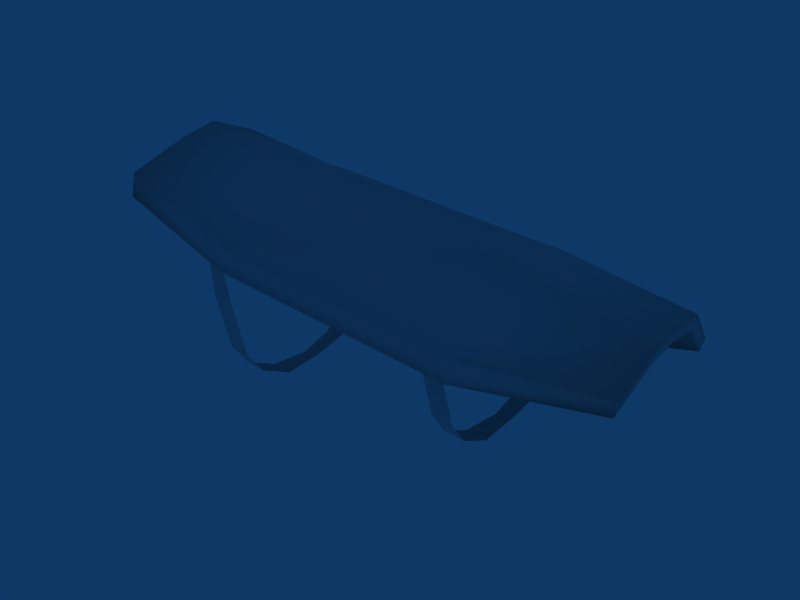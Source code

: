# Source: starforearmoga.blend  (saved by Blender 2.49.2; exported with 4.5.12 LTS)
import bpy
from mathutils import Matrix  # noqa: F401  (used for matrix-valued properties, if any)

bpy.ops.wm.read_factory_settings(use_empty=True)
scene = bpy.context.scene
scene.name = 'Scene'

# ---- collections
col_collection_1 = bpy.data.collections.new('Collection 1'); scene.collection.children.link(col_collection_1)

# ---- materials (node trees are filled in below, after node groups)
mat_material_002 = bpy.data.materials.new('Material.002')
mat_material_002.alpha_threshold = 0.0
mat_material_002.roughness = 0.5
mat_material_002.line_color = (0.0, 0.0, 0.0, 1.0)

# ---- material node trees

# ---- world
world_world = bpy.data.worlds.new('World'); scene.world = world_world
world_world.color = (0.05656, 0.2208, 0.4)
world_world.use_sun_shadow = False
world_world.sun_shadow_jitter_overblur = 0.0
world_world.cycles.sampling_method = 'MANUAL'
world_world.cycles.sample_map_resolution = 256

# ---- meshes
me_plane_001 = bpy.data.meshes.new('Plane.001')
me_plane_001.from_pydata([(0.6934, -0.003533, 1.572), (0.694, 0.07229, 1.558), (0.5288, 0.07523, 1.574), (0.528, 0.001182, 1.595), (0.583, 0.07853, 1.558), (0.6953, 0.03962, 1.6), (0.5838, -0.007452, 1.585), (0.5351, 0.03869, 1.61), (0.5837, 0.03877, 1.605), (0.6953, 0.02424, 1.598), (0.5348, 0.02234, 1.607), (0.5834, 0.02364, 1.603), (0.6949, 0.0566, 1.592), (0.5329, 0.06202, 1.599), (0.5833, 0.05933, 1.596), (0.7529, 0.003137, 1.58), (0.7542, 0.0223, 1.591), (0.7536, 0.03651, 1.592), (0.75, 0.06749, 1.574), (0.7525, 0.05248, 1.589), (0.7533, 0.05412, 1.595), (0.7508, 0.06912, 1.579), (0.7544, 0.03815, 1.597), (0.7549, 0.02394, 1.596), (0.7535, 0.004539, 1.585), (0.5841, 0.06097, 1.605), (0.5337, 0.06366, 1.609), (0.6957, 0.05803, 1.601), (0.5842, 0.02528, 1.612), (0.5355, 0.02398, 1.616), (0.6961, 0.02566, 1.608), (0.5845, 0.04041, 1.615), (0.5358, 0.04033, 1.619), (0.5846, -0.005813, 1.595), (0.696, 0.04104, 1.61), (0.5838, 0.08017, 1.568), (0.5287, 0.002821, 1.605), (0.5296, 0.07686, 1.583), (0.6948, 0.07372, 1.565), (0.6941, -0.002107, 1.581), (0.5917, 0.07832, 1.558), (0.5921, -0.007864, 1.583), (0.5924, 0.03894, 1.604), (0.592, 0.02337, 1.602), (0.592, 0.05933, 1.595), (0.5929, -0.006225, 1.593), (0.5924, 0.07996, 1.567), (0.5928, 0.02501, 1.612), (0.5931, 0.04058, 1.614), (0.5928, 0.06096, 1.605), (0.6853, 0.07281, 1.558), (0.6848, -0.003901, 1.573), (0.6865, 0.03956, 1.601), (0.6865, 0.02416, 1.599), (0.6861, 0.05683, 1.592), (0.6855, -0.002457, 1.582), (0.6861, 0.07425, 1.565), (0.6873, 0.02561, 1.608), (0.6873, 0.04101, 1.61), (0.6869, 0.05828, 1.601), (0.6944, 0.0004959, 1.554), (0.6858, 0.0001277, 1.555), (0.6823, 0.02577, 1.534), (0.6909, 0.02614, 1.533), (0.684, 0.009512, 1.543), (0.6926, 0.009881, 1.542), (0.6907, 0.04432, 1.534), (0.6824, 0.04395, 1.532), (0.6845, 0.0713, 1.55), (0.6931, 0.07167, 1.55), (0.6834, 0.05763, 1.537), (0.6919, 0.05799, 1.538), (0.59, 0.05799, 1.528), (0.5815, 0.05763, 1.527), (0.5912, 0.07167, 1.54), (0.5825, 0.0713, 1.539), (0.5804, 0.04395, 1.522), (0.5888, 0.04432, 1.524), (0.5907, 0.009881, 1.532), (0.5821, 0.009512, 1.533), (0.5889, 0.02614, 1.523), (0.5803, 0.02577, 1.524), (0.5838, 0.0001277, 1.545), (0.5924, 0.0004959, 1.544), (0.5926, -0.005885, 1.569), (0.584, -0.006253, 1.57)], [], [(3, 10, 11, 6), (10, 7, 8, 11), (7, 13, 14, 8), (13, 2, 4, 14), (0, 9, 16, 15), (9, 5, 17, 16), (12, 1, 18, 19), (5, 12, 19, 17), (17, 19, 20, 22), (19, 18, 21, 20), (18, 1, 38, 21), (16, 17, 22, 23), (0, 15, 24, 39), (15, 16, 23, 24), (13, 7, 32, 26), (2, 13, 26, 37), (7, 10, 29, 32), (10, 3, 36, 29), (3, 6, 33, 36), (4, 2, 37, 35), (28, 29, 36, 33), (31, 32, 29, 28), (25, 26, 32, 31), (35, 37, 26, 25), (23, 30, 39, 24), (22, 34, 30, 23), (21, 38, 27, 20), (20, 27, 34, 22), (11, 43, 41, 6), (8, 42, 43, 11), (14, 44, 42, 8), (4, 40, 44, 14), (6, 41, 45, 33), (40, 4, 35, 46), (47, 28, 33, 45), (48, 31, 28, 47), (49, 25, 31, 48), (46, 35, 25, 49), (43, 53, 51, 41), (0, 51, 53, 9), (42, 52, 53, 43), (52, 5, 9, 53), (44, 54, 52, 42), (54, 12, 5, 52), (40, 50, 54, 44), (50, 1, 12, 54), (41, 51, 55, 45), (51, 0, 39, 55), (1, 50, 56, 38), (50, 40, 46, 56), (30, 57, 55, 39), (57, 47, 45, 55), (34, 58, 57, 30), (58, 48, 47, 57), (27, 59, 58, 34), (59, 49, 48, 58), (38, 56, 59, 27), (56, 46, 49, 59), (0, 51, 61, 60), (61, 64, 65, 60), (64, 62, 63, 65), (63, 62, 67, 66), (67, 70, 71, 66), (70, 68, 69, 71), (1, 69, 68, 50), (73, 75, 74, 72), (76, 73, 72, 77), (80, 81, 76, 77), (79, 81, 80, 78), (82, 79, 78, 83), (82, 83, 84, 85), (6, 85, 84, 41), (4, 40, 74, 75)])
me_plane_001.polygons.foreach_set('use_smooth', [True] * 73)
_uv = me_plane_001.uv_layers.new(name='UVTex')
_uv.uv.foreach_set('vector', [0.2439, 0.2062, 0.2113, 0.2119, 0.209, 0.2611, 0.257, 0.2629, 0.2113, 0.2119, 0.1891, 0.2118, 0.1884, 0.2612, 0.209, 0.2611, 0.1891, 0.2118, 0.155, 0.2103, 0.1579, 0.2613, 0.1884, 0.2612, 0.155, 0.2103, 0.1162, 0.2083, 0.1013, 0.2637, 0.1579, 0.2613, 0.2585, 0.3743, 0.2073, 0.3741, 0.2091, 0.4335, 0.2386, 0.4336, 0.2073, 0.3741, 0.1868, 0.3738, 0.19, 0.4327, 0.2091, 0.4335, 0.1615, 0.3739, 0.1118, 0.3753, 0.1391, 0.4307, 0.1681, 0.4318, 0.1868, 0.3738, 0.1615, 0.3739, 0.1681, 0.4318, 0.19, 0.4327, 0.5172, 0.747, 0.4959, 0.7457, 0.4957, 0.7398, 0.5171, 0.7411, 0.4959, 0.7457, 0.4715, 0.7569, 0.4713, 0.7509, 0.4957, 0.7398, 0.4715, 0.7569, 0.4143, 0.7711, 0.4145, 0.765, 0.4713, 0.7509, 0.5351, 0.7514, 0.5172, 0.747, 0.5171, 0.7411, 0.5349, 0.7455, 0.6056, 0.7748, 0.556, 0.7662, 0.5558, 0.7612, 0.6055, 0.7687, 0.556, 0.7662, 0.5351, 0.7514, 0.5349, 0.7455, 0.5558, 0.7612, 0.2695, 0.7519, 0.2475, 0.7475, 0.2476, 0.741, 0.2696, 0.7454, 0.2849, 0.7675, 0.2695, 0.7519, 0.2696, 0.7454, 0.285, 0.7611, 0.2475, 0.7475, 0.2335, 0.7509, 0.2336, 0.7444, 0.2476, 0.741, 0.2335, 0.7509, 0.2157, 0.761, 0.2158, 0.7545, 0.2336, 0.7444, 0.7297, 0.7662, 0.682, 0.7708, 0.6819, 0.7647, 0.7296, 0.7601, 0.3341, 0.7748, 0.2849, 0.7675, 0.285, 0.7611, 0.3342, 0.7683, 0.5452, 0.3248, 0.5536, 0.213, 0.6282, 0.2014, 0.6541, 0.3308, 0.4984, 0.3241, 0.5032, 0.212, 0.5536, 0.213, 0.5452, 0.3248, 0.4292, 0.3233, 0.4257, 0.2073, 0.5032, 0.212, 0.4984, 0.3241, 0.3003, 0.3269, 0.3378, 0.2014, 0.4257, 0.2073, 0.4292, 0.3233, 0.5325, 0.7156, 0.5335, 0.5803, 0.649, 0.5845, 0.6018, 0.7187, 0.4889, 0.7127, 0.4878, 0.5783, 0.5335, 0.5803, 0.5325, 0.7156, 0.3728, 0.7076, 0.3125, 0.5813, 0.4311, 0.578, 0.439, 0.7099, 0.439, 0.7099, 0.4311, 0.578, 0.4878, 0.5783, 0.4889, 0.7127, 0.209, 0.2611, 0.2094, 0.2699, 0.2586, 0.2715, 0.257, 0.2629, 0.1884, 0.2612, 0.1881, 0.27, 0.2094, 0.2699, 0.209, 0.2611, 0.1579, 0.2613, 0.1578, 0.2702, 0.1881, 0.27, 0.1884, 0.2612, 0.1013, 0.2637, 0.102, 0.2724, 0.1578, 0.2702, 0.1579, 0.2613, 0.682, 0.7708, 0.6749, 0.772, 0.6748, 0.7659, 0.6819, 0.7647, 0.3418, 0.7745, 0.3341, 0.7748, 0.3342, 0.7683, 0.342, 0.7683, 0.5454, 0.3448, 0.5452, 0.3248, 0.6541, 0.3308, 0.6572, 0.3504, 0.497, 0.3441, 0.4984, 0.3241, 0.5452, 0.3248, 0.5454, 0.3448, 0.4283, 0.3435, 0.4292, 0.3233, 0.4984, 0.3241, 0.497, 0.3441, 0.3003, 0.3467, 0.3003, 0.3269, 0.4292, 0.3233, 0.4283, 0.3435, 0.2094, 0.2699, 0.2076, 0.3654, 0.2586, 0.3656, 0.2586, 0.2715, 0.2585, 0.3743, 0.2586, 0.3656, 0.2076, 0.3654, 0.2073, 0.3741, 0.1881, 0.27, 0.1869, 0.3651, 0.2076, 0.3654, 0.2094, 0.2699, 0.1869, 0.3651, 0.1868, 0.3738, 0.2073, 0.3741, 0.2076, 0.3654, 0.1578, 0.2702, 0.1611, 0.3652, 0.1869, 0.3651, 0.1881, 0.27, 0.1611, 0.3652, 0.1615, 0.3739, 0.1868, 0.3738, 0.1869, 0.3651, 0.102, 0.2724, 0.1109, 0.3666, 0.1611, 0.3652, 0.1578, 0.2702, 0.1109, 0.3666, 0.1118, 0.3753, 0.1615, 0.3739, 0.1611, 0.3652, 0.6749, 0.772, 0.6129, 0.7746, 0.6128, 0.7685, 0.6748, 0.7659, 0.6129, 0.7746, 0.6056, 0.7748, 0.6055, 0.7687, 0.6128, 0.7685, 0.4143, 0.7711, 0.4048, 0.7715, 0.405, 0.7654, 0.4145, 0.765, 0.4048, 0.7715, 0.3418, 0.7745, 0.342, 0.7683, 0.405, 0.7654, 0.5335, 0.5803, 0.5351, 0.5604, 0.6504, 0.5647, 0.649, 0.5845, 0.5351, 0.5604, 0.5454, 0.3448, 0.6572, 0.3504, 0.6504, 0.5647, 0.4878, 0.5783, 0.4884, 0.5589, 0.5351, 0.5604, 0.5335, 0.5803, 0.4884, 0.5589, 0.497, 0.3441, 0.5454, 0.3448, 0.5351, 0.5604, 0.4311, 0.578, 0.4304, 0.5583, 0.4884, 0.5589, 0.4878, 0.5783, 0.4304, 0.5583, 0.4283, 0.3435, 0.497, 0.3441, 0.4884, 0.5589, 0.3125, 0.5813, 0.3109, 0.5614, 0.4304, 0.5583, 0.4311, 0.578, 0.3109, 0.5614, 0.3003, 0.3467, 0.4283, 0.3435, 0.4304, 0.5583, 0.4724, 0.05476, 0.4748, 0.03505, 0.5278, 0.04578, 0.5254, 0.06549, 0.5278, 0.04578, 0.5755, 0.04913, 0.5731, 0.06884, 0.5254, 0.06549, 0.5755, 0.04913, 0.6314, 0.05271, 0.629, 0.07242, 0.5731, 0.06884, 0.629, 0.07242, 0.6314, 0.05271, 0.6865, 0.05905, 0.6837, 0.07873, 0.6865, 0.05905, 0.7289, 0.06899, 0.7253, 0.08845, 0.6837, 0.07873, 0.7289, 0.06899, 0.7825, 0.08237, 0.7769, 0.1017, 0.7253, 0.08845, 0.7999, 0.1082, 0.7769, 0.1017, 0.7825, 0.08237, 0.8067, 0.089, 0.7184, 0.06861, 0.759, 0.07889, 0.7547, 0.09354, 0.7156, 0.08337, 0.6863, 0.06097, 0.7184, 0.06861, 0.7156, 0.08337, 0.6841, 0.07589, 0.6425, 0.07098, 0.6445, 0.05603, 0.6863, 0.06097, 0.6841, 0.07589, 0.6021, 0.05319, 0.6445, 0.05603, 0.6425, 0.07098, 0.6001, 0.06814, 0.5659, 0.05054, 0.6021, 0.05319, 0.6001, 0.06814, 0.564, 0.06549, 0.5659, 0.05054, 0.564, 0.06549, 0.5053, 0.05624, 0.5072, 0.04129, 0.4729, 0.03551, 0.5072, 0.04129, 0.5053, 0.05624, 0.4741, 0.05046, 0.8042, 0.08864, 0.7987, 0.1031, 0.7547, 0.09354, 0.759, 0.07889])
me_plane_001.materials.append(mat_material_002)
me_plane_001.use_remesh_preserve_volume = False
me_plane_001.use_remesh_preserve_attributes = False
me_plane_001.use_mirror_vertex_groups = False
me_plane_001.update()

# ---- objects
ob_forearmpad = bpy.data.objects.new('ForeArmPad', me_plane_001)

# ---- transforms, parenting, visibility, modifiers, constraints
ob_forearmpad.location = (-0.1405, 0.06362, -5.062)
ob_forearmpad.scale = (4.777, 4.777, 4.777)
ob_forearmpad.lock_rotations_4d = False
ob_forearmpad.empty_display_type = 'ARROWS'
ob_forearmpad.show_in_front = True
ob_forearmpad.lineart.crease_threshold = 0.0

# ---- collection membership
col_collection_1.objects.link(ob_forearmpad)

# ---- scene / render settings (as saved in the file)
scene.frame_start = 1; scene.frame_end = 250; scene.frame_set(1)
scene.render.engine = 'BLENDER_EEVEE_NEXT'
scene.render.image_settings.file_format = 'JPEG'
scene.render.image_settings.color_mode = 'RGB'
scene.render.image_settings.compression = 90
scene.render.resolution_x = 800
scene.render.resolution_y = 600
scene.render.pixel_aspect_x = 100.0
scene.render.pixel_aspect_y = 100.0
scene.render.fps = 25
scene.render.dither_intensity = 0.0
scene.render.use_compositing = False
scene.render.use_sequencer = False
scene.render.bake_margin = 2
scene.render.bake_bias = 0.0
scene.render.use_stamp_time = False
scene.render.use_stamp_date = False
scene.render.use_stamp_frame = False
scene.render.use_stamp_camera = False
scene.render.use_stamp_scene = False
scene.render.use_stamp_filename = False
scene.render.use_stamp_render_time = False
scene.render.stamp_font_size = 0
scene.cycles.use_denoising = False
scene.cycles.samples = 10
scene.cycles.sampling_pattern = 'TABULATED_SOBOL'
scene.cycles.light_sampling_threshold = 0.0
scene.cycles.use_adaptive_sampling = False
scene.cycles.use_light_tree = False
scene.cycles.blur_glossy = 0.0
scene.cycles.volume_bounces = 1
scene.cycles.pixel_filter_type = 'GAUSSIAN'
scene.cycles.sample_clamp_indirect = 0.0
scene.view_settings.view_transform = 'Raw'
bpy.context.view_layer.update()

# ---- added for rendering (the .blend has no active camera): camera
cam_auto = bpy.data.cameras.new('AutoCamera')
cam_auto.lens = 50.0
cam_auto.sensor_width = 36.0
cam_auto.clip_end = 1000.0
ob_auto_camera = bpy.data.objects.new('AutoCamera', cam_auto)
scene.collection.objects.link(ob_auto_camera)
ob_auto_camera.location = (4.08245, -1.15384, 3.36812)
ob_auto_camera.rotation_euler = (1.09748, -7.21219e-08, 0.694738)
scene.camera = ob_auto_camera
bpy.context.view_layer.update()
